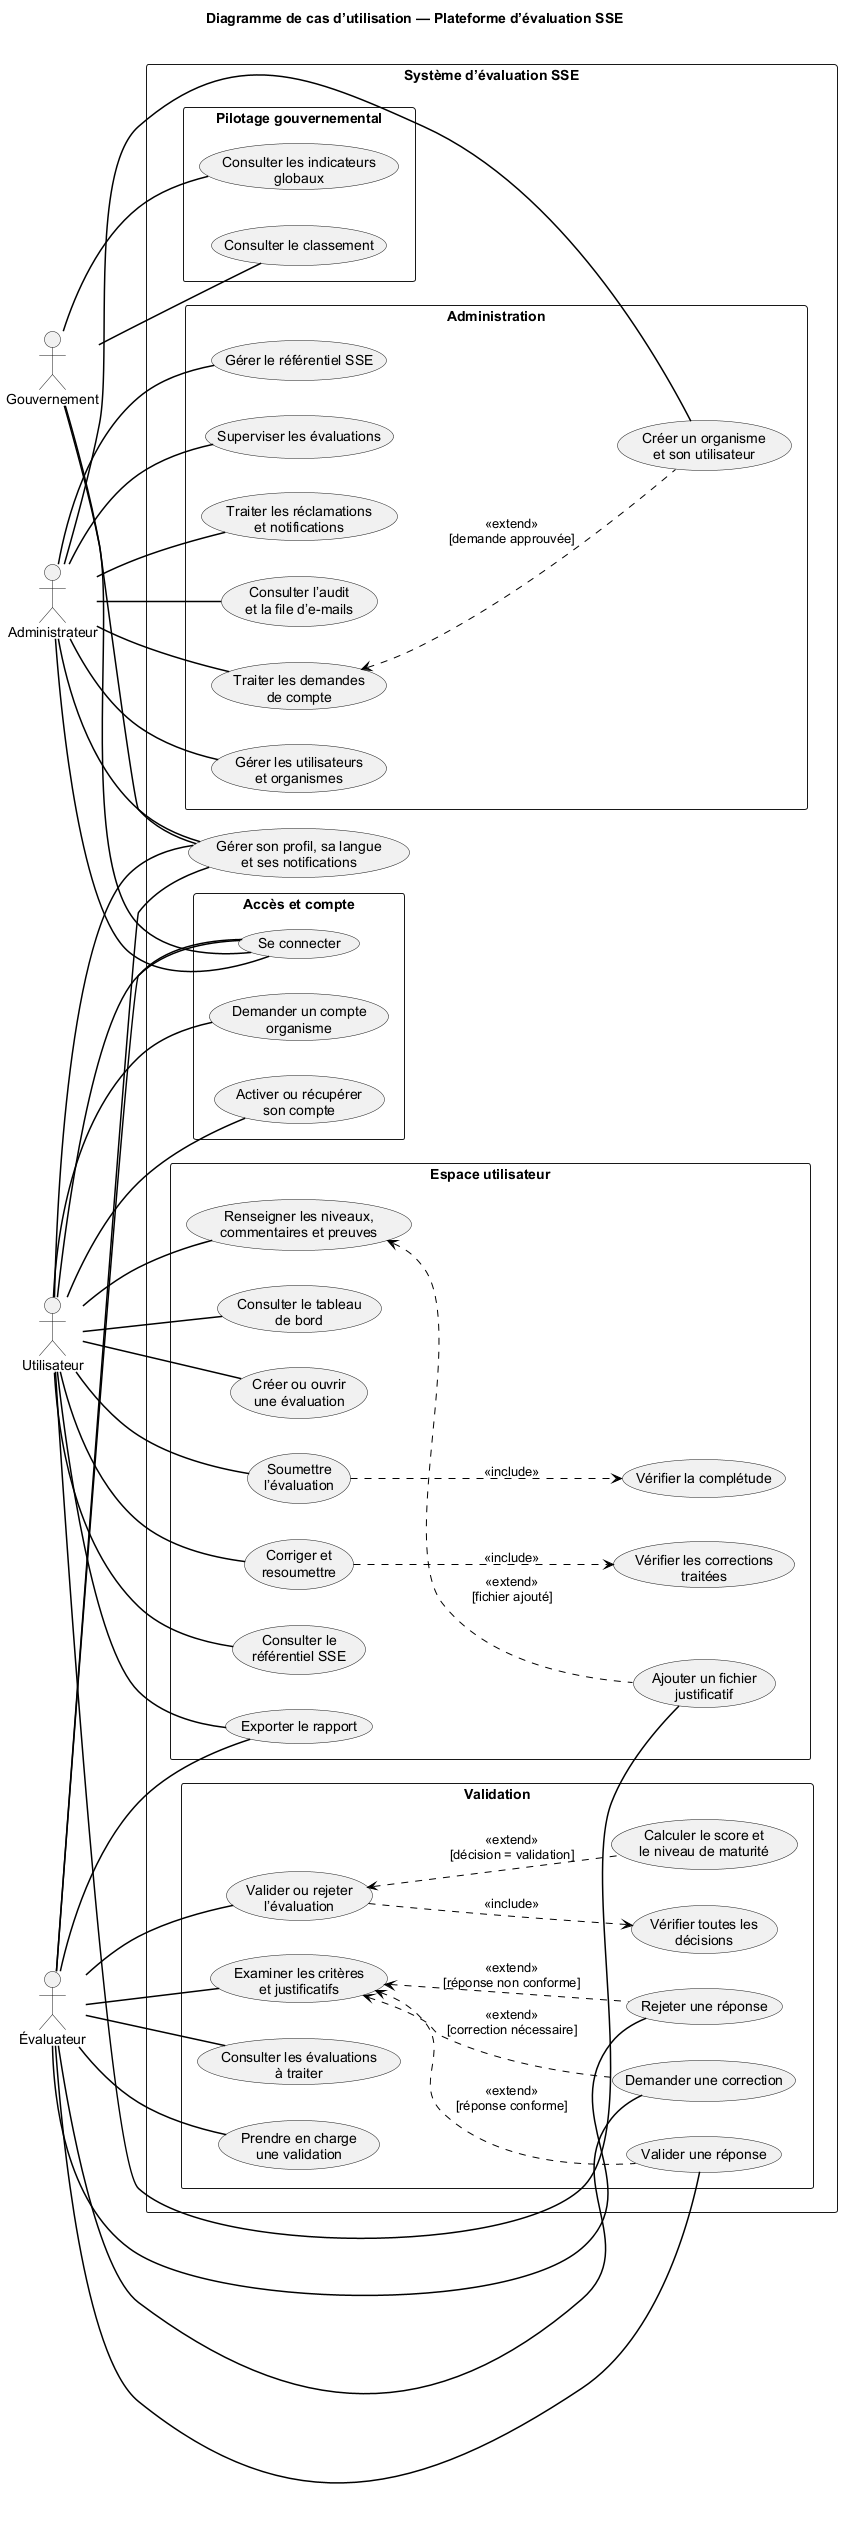

The diagram above was rendered by PlantUML. Its source (embedded in the PNG):
@startuml
title Diagramme de cas d’utilisation — Plateforme d’évaluation SSE

left to right direction
skinparam monochrome true
skinparam shadowing false
skinparam backgroundColor white
skinparam defaultFontName Arial
skinparam packageStyle rectangle
skinparam ArrowColor black
skinparam ArrowThickness 1.5

actor Administrateur
actor Utilisateur
actor "Évaluateur" as Evaluateur
actor Gouvernement

rectangle "Système d’évaluation SSE" {
  package "Accès et compte" {
    usecase "Se connecter" as UC_Login
    usecase "Demander un compte\norganisme" as UC_RequestAccount
    usecase "Activer ou récupérer\nson compte" as UC_Activate
  }

  package "Espace utilisateur" {
    usecase "Consulter le tableau\nde bord" as UC_RespDashboard
    usecase "Créer ou ouvrir\nune évaluation" as UC_OpenEvaluation
    usecase "Renseigner les niveaux,\ncommentaires et preuves" as UC_FillEvaluation
    usecase "Ajouter un fichier\njustificatif" as UC_AddProof
    usecase "Soumettre\nl’évaluation" as UC_SubmitEvaluation
    usecase "Vérifier la complétude" as UC_CheckCompleteness
    usecase "Corriger et\nresoumettre" as UC_Resubmit
    usecase "Vérifier les corrections\ntraitées" as UC_CheckCorrections
    usecase "Consulter le\nréférentiel SSE" as UC_Reference
    usecase "Exporter le rapport" as UC_Export
  }

  package "Validation" {
    usecase "Consulter les évaluations\nà traiter" as UC_ListEvaluation
    usecase "Prendre en charge\nune validation" as UC_ClaimEvaluation
    usecase "Examiner les critères\net justificatifs" as UC_Examine
    usecase "Valider une réponse" as UC_ValidateAnswer
    usecase "Demander une correction" as UC_RequestCorrection
    usecase "Rejeter une réponse" as UC_RejectAnswer
    usecase "Valider ou rejeter\nl’évaluation" as UC_DecideEvaluation
    usecase "Vérifier toutes les\ndécisions" as UC_CheckDecisions
    usecase "Calculer le score et\nle niveau de maturité" as UC_CalculateScore
  }

  package "Administration" {
    usecase "Gérer les utilisateurs\net organismes" as UC_ManageUsers
    usecase "Traiter les demandes\nde compte" as UC_ProcessRequests
    usecase "Créer un organisme\net son utilisateur" as UC_CreateOrg
    usecase "Gérer le référentiel SSE" as UC_ManageReference
    usecase "Superviser les évaluations" as UC_Supervise
    usecase "Traiter les réclamations\net notifications" as UC_Complaints
    usecase "Consulter l’audit\net la file d’e-mails" as UC_Audit
  }

  package "Pilotage gouvernemental" {
    usecase "Consulter les indicateurs\nglobaux" as UC_KPI
    usecase "Consulter le classement" as UC_Ranking
  }

  usecase "Gérer son profil, sa langue\net ses notifications" as UC_Profile
}

' Associations acteur-cas : traits simples, sans flèche.
Utilisateur -- UC_Login
Utilisateur -- UC_RequestAccount
Utilisateur -- UC_Activate
Utilisateur -- UC_RespDashboard
Utilisateur -- UC_OpenEvaluation
Utilisateur -- UC_FillEvaluation
Utilisateur -- UC_AddProof
Utilisateur -- UC_SubmitEvaluation
Utilisateur -- UC_Resubmit
Utilisateur -- UC_Reference
Utilisateur -- UC_Export
Utilisateur -- UC_Profile

Evaluateur -- UC_ListEvaluation
Evaluateur -- UC_Login
Evaluateur -- UC_ClaimEvaluation
Evaluateur -- UC_Examine
Evaluateur -- UC_ValidateAnswer
Evaluateur -- UC_RequestCorrection
Evaluateur -- UC_RejectAnswer
Evaluateur -- UC_DecideEvaluation
Evaluateur -- UC_Export
Evaluateur -- UC_Profile

Administrateur -- UC_ManageUsers
Administrateur -- UC_Login
Administrateur -- UC_ProcessRequests
Administrateur -- UC_CreateOrg
Administrateur -- UC_ManageReference
Administrateur -- UC_Supervise
Administrateur -- UC_Complaints
Administrateur -- UC_Audit
Administrateur -- UC_Profile

Gouvernement -- UC_KPI
Gouvernement -- UC_Login
Gouvernement -- UC_Ranking
Gouvernement -- UC_Profile

' Relations UML dirigées et orientées pour limiter les croisements.
UC_SubmitEvaluation -down-> UC_CheckCompleteness #line.dashed : <<include>>
UC_Resubmit -down-> UC_CheckCorrections #line.dashed : <<include>>
UC_DecideEvaluation -down-> UC_CheckDecisions #line.dashed : <<include>>

UC_AddProof -up-> UC_FillEvaluation #line.dashed : <<extend>>\n[fichier ajouté]
UC_ValidateAnswer -up-> UC_Examine #line.dashed : <<extend>>\n[réponse conforme]
UC_RequestCorrection -up-> UC_Examine #line.dashed : <<extend>>\n[correction nécessaire]
UC_RejectAnswer -up-> UC_Examine #line.dashed : <<extend>>\n[réponse non conforme]
UC_CalculateScore -up-> UC_DecideEvaluation #line.dashed : <<extend>>\n[décision = validation]
UC_CreateOrg -up-> UC_ProcessRequests #line.dashed : <<extend>>\n[demande approuvée]

@enduml